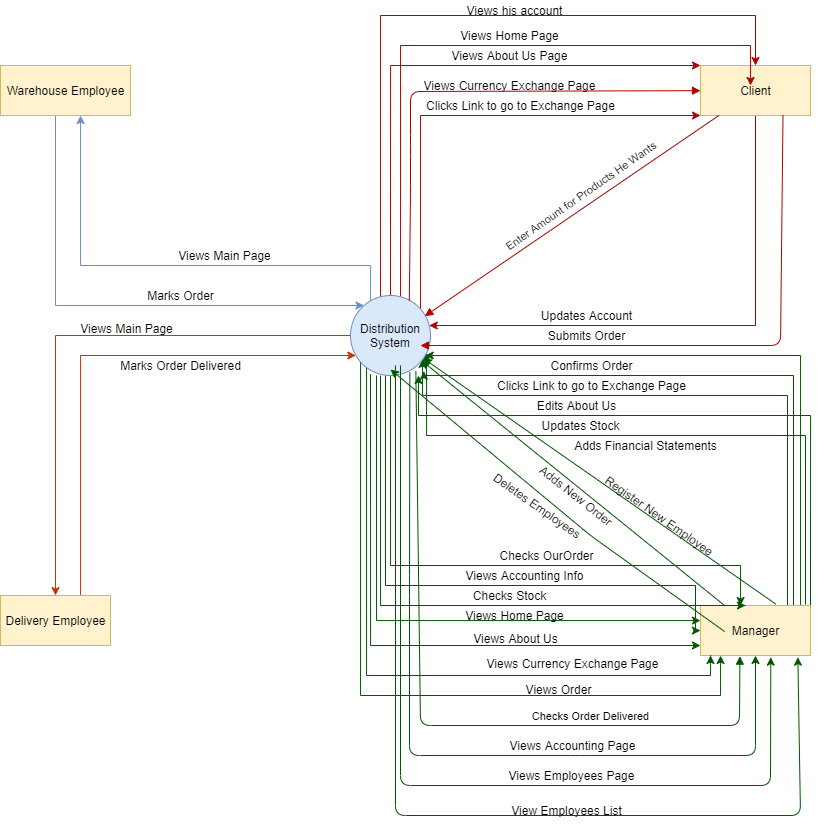

The diagram above was exported from draw.io. Its source (the exported page's mxGraphModel, read from the mxfile embedded in the PNG):
<mxGraphModel dx="2125" dy="982" grid="1" gridSize="10" guides="1" tooltips="1" connect="1" arrows="1" fold="1" page="1" pageScale="1" pageWidth="850" pageHeight="1100" math="0" shadow="0">
  <root>
    <mxCell id="0" />
    <mxCell id="1" parent="0" />
    <mxCell id="oo8qT_7z2sSr0x7fe3i--72" value="" style="edgeStyle=orthogonalEdgeStyle;rounded=0;orthogonalLoop=1;jettySize=auto;html=1;fillColor=#008a00;strokeColor=#005700;" edge="1" parent="1" source="oo8qT_7z2sSr0x7fe3i--3" target="oo8qT_7z2sSr0x7fe3i--7">
      <mxGeometry relative="1" as="geometry">
        <mxPoint x="775" y="560" as="targetPoint" />
        <Array as="points">
          <mxPoint x="820" y="400" />
        </Array>
      </mxGeometry>
    </mxCell>
    <mxCell id="oo8qT_7z2sSr0x7fe3i--75" value="" style="edgeStyle=orthogonalEdgeStyle;rounded=0;orthogonalLoop=1;jettySize=auto;html=1;entryX=0.754;entryY=0.946;entryDx=0;entryDy=0;entryPerimeter=0;fillColor=#008a00;strokeColor=#005700;" edge="1" parent="1" source="oo8qT_7z2sSr0x7fe3i--3">
      <mxGeometry relative="1" as="geometry">
        <mxPoint x="813" y="640" as="sourcePoint" />
        <mxPoint x="443.32000000000016" y="415.68000000000006" as="targetPoint" />
        <Array as="points">
          <mxPoint x="813" y="420" />
          <mxPoint x="443" y="420" />
        </Array>
      </mxGeometry>
    </mxCell>
    <mxCell id="oo8qT_7z2sSr0x7fe3i--78" value="" style="edgeStyle=orthogonalEdgeStyle;rounded=0;orthogonalLoop=1;jettySize=auto;html=1;fillColor=#008a00;strokeColor=#005700;" edge="1" parent="1" source="oo8qT_7z2sSr0x7fe3i--3" target="oo8qT_7z2sSr0x7fe3i--7">
      <mxGeometry relative="1" as="geometry">
        <mxPoint x="807" y="640" as="sourcePoint" />
        <mxPoint x="442.3599999999999" y="420.6400000000001" as="targetPoint" />
        <Array as="points">
          <mxPoint x="807" y="440" />
          <mxPoint x="442" y="440" />
        </Array>
      </mxGeometry>
    </mxCell>
    <mxCell id="oo8qT_7z2sSr0x7fe3i--91" value="" style="edgeStyle=orthogonalEdgeStyle;rounded=0;orthogonalLoop=1;jettySize=auto;html=1;exitX=1;exitY=0;exitDx=0;exitDy=0;fillColor=#008a00;strokeColor=#005700;" edge="1" parent="1" source="oo8qT_7z2sSr0x7fe3i--3">
      <mxGeometry relative="1" as="geometry">
        <mxPoint x="828" y="700" as="sourcePoint" />
        <mxPoint x="438" y="420" as="targetPoint" />
        <Array as="points">
          <mxPoint x="830" y="460" />
          <mxPoint x="438" y="460" />
        </Array>
      </mxGeometry>
    </mxCell>
    <mxCell id="oo8qT_7z2sSr0x7fe3i--107" value="" style="edgeStyle=orthogonalEdgeStyle;rounded=0;orthogonalLoop=1;jettySize=auto;html=1;fillColor=#008a00;strokeColor=#005700;" edge="1" parent="1" target="oo8qT_7z2sSr0x7fe3i--7">
      <mxGeometry relative="1" as="geometry">
        <mxPoint x="825" y="649" as="sourcePoint" />
        <mxPoint x="446" y="416.0809924354785" as="targetPoint" />
        <Array as="points">
          <mxPoint x="825" y="480" />
          <mxPoint x="446" y="480" />
        </Array>
      </mxGeometry>
    </mxCell>
    <mxCell id="oo8qT_7z2sSr0x7fe3i--3" value="Manager" style="html=1;fillColor=#fff2cc;strokeColor=#d6b656;" vertex="1" parent="1">
      <mxGeometry x="720" y="650" width="110" height="50" as="geometry" />
    </mxCell>
    <mxCell id="oo8qT_7z2sSr0x7fe3i--12" value="" style="edgeStyle=orthogonalEdgeStyle;rounded=0;orthogonalLoop=1;jettySize=auto;html=1;fillColor=#fa6800;strokeColor=#C73500;" edge="1" parent="1" source="oo8qT_7z2sSr0x7fe3i--4" target="oo8qT_7z2sSr0x7fe3i--7">
      <mxGeometry relative="1" as="geometry">
        <mxPoint x="75" y="560" as="targetPoint" />
        <Array as="points">
          <mxPoint x="100" y="400" />
        </Array>
      </mxGeometry>
    </mxCell>
    <mxCell id="oo8qT_7z2sSr0x7fe3i--4" value="Delivery Employee" style="html=1;fillColor=#fff2cc;strokeColor=#d6b656;" vertex="1" parent="1">
      <mxGeometry x="20" y="640" width="110" height="50" as="geometry" />
    </mxCell>
    <mxCell id="oo8qT_7z2sSr0x7fe3i--18" value="" style="edgeStyle=orthogonalEdgeStyle;rounded=0;orthogonalLoop=1;jettySize=auto;html=1;fillColor=#dae8fc;strokeColor=#6c8ebf;" edge="1" parent="1" source="oo8qT_7z2sSr0x7fe3i--5" target="oo8qT_7z2sSr0x7fe3i--7">
      <mxGeometry relative="1" as="geometry">
        <mxPoint x="75" y="240" as="targetPoint" />
        <Array as="points">
          <mxPoint x="75" y="350" />
        </Array>
      </mxGeometry>
    </mxCell>
    <mxCell id="oo8qT_7z2sSr0x7fe3i--5" value="Warehouse Employee" style="html=1;fillColor=#fff2cc;strokeColor=#d6b656;" vertex="1" parent="1">
      <mxGeometry x="20" y="110" width="130" height="50" as="geometry" />
    </mxCell>
    <mxCell id="oo8qT_7z2sSr0x7fe3i--45" value="" style="edgeStyle=orthogonalEdgeStyle;rounded=0;orthogonalLoop=1;jettySize=auto;html=1;fillColor=#e51400;strokeColor=#B20000;" edge="1" parent="1" source="oo8qT_7z2sSr0x7fe3i--6" target="oo8qT_7z2sSr0x7fe3i--7">
      <mxGeometry relative="1" as="geometry">
        <mxPoint x="775" y="240" as="targetPoint" />
        <Array as="points">
          <mxPoint x="775" y="370" />
        </Array>
      </mxGeometry>
    </mxCell>
    <mxCell id="oo8qT_7z2sSr0x7fe3i--6" value="Client" style="html=1;fillColor=#fff2cc;strokeColor=#d6b656;" vertex="1" parent="1">
      <mxGeometry x="720" y="110" width="110" height="50" as="geometry" />
    </mxCell>
    <mxCell id="oo8qT_7z2sSr0x7fe3i--16" value="" style="edgeStyle=orthogonalEdgeStyle;rounded=0;orthogonalLoop=1;jettySize=auto;html=1;fillColor=#fa6800;strokeColor=#C73500;" edge="1" parent="1" source="oo8qT_7z2sSr0x7fe3i--7" target="oo8qT_7z2sSr0x7fe3i--4">
      <mxGeometry relative="1" as="geometry">
        <mxPoint x="290" y="380.0000000000001" as="targetPoint" />
      </mxGeometry>
    </mxCell>
    <mxCell id="oo8qT_7z2sSr0x7fe3i--21" value="" style="edgeStyle=orthogonalEdgeStyle;rounded=0;orthogonalLoop=1;jettySize=auto;html=1;fillColor=#dae8fc;strokeColor=#6c8ebf;" edge="1" parent="1" source="oo8qT_7z2sSr0x7fe3i--7" target="oo8qT_7z2sSr0x7fe3i--5">
      <mxGeometry relative="1" as="geometry">
        <mxPoint x="410" y="260.0000000000001" as="targetPoint" />
        <Array as="points">
          <mxPoint x="390" y="310" />
          <mxPoint x="100" y="310" />
        </Array>
      </mxGeometry>
    </mxCell>
    <mxCell id="oo8qT_7z2sSr0x7fe3i--24" value="" style="edgeStyle=orthogonalEdgeStyle;rounded=0;orthogonalLoop=1;jettySize=auto;html=1;fillColor=#e51400;strokeColor=#B20000;" edge="1" parent="1" source="oo8qT_7z2sSr0x7fe3i--7" target="oo8qT_7z2sSr0x7fe3i--6">
      <mxGeometry relative="1" as="geometry">
        <mxPoint x="760" y="170" as="targetPoint" />
        <Array as="points">
          <mxPoint x="410" y="110" />
        </Array>
      </mxGeometry>
    </mxCell>
    <mxCell id="oo8qT_7z2sSr0x7fe3i--33" value="" style="edgeStyle=orthogonalEdgeStyle;rounded=0;orthogonalLoop=1;jettySize=auto;html=1;fillColor=#e51400;strokeColor=#B20000;" edge="1" parent="1" source="oo8qT_7z2sSr0x7fe3i--7" target="oo8qT_7z2sSr0x7fe3i--6">
      <mxGeometry relative="1" as="geometry">
        <mxPoint x="530" y="380.0000000000001" as="targetPoint" />
        <Array as="points">
          <mxPoint x="440" y="160" />
        </Array>
      </mxGeometry>
    </mxCell>
    <mxCell id="oo8qT_7z2sSr0x7fe3i--36" value="" style="edgeStyle=orthogonalEdgeStyle;rounded=0;orthogonalLoop=1;jettySize=auto;html=1;fillColor=#e51400;strokeColor=#B20000;" edge="1" parent="1" source="oo8qT_7z2sSr0x7fe3i--7" target="oo8qT_7z2sSr0x7fe3i--6">
      <mxGeometry relative="1" as="geometry">
        <mxPoint x="530" y="380.0000000000001" as="targetPoint" />
        <Array as="points">
          <mxPoint x="400" y="60" />
          <mxPoint x="775" y="60" />
        </Array>
      </mxGeometry>
    </mxCell>
    <mxCell id="oo8qT_7z2sSr0x7fe3i--39" value="" style="edgeStyle=orthogonalEdgeStyle;rounded=0;orthogonalLoop=1;jettySize=auto;html=1;entryX=0.455;entryY=0.4;entryDx=0;entryDy=0;entryPerimeter=0;fillColor=#e51400;strokeColor=#B20000;" edge="1" parent="1" source="oo8qT_7z2sSr0x7fe3i--7" target="oo8qT_7z2sSr0x7fe3i--6">
      <mxGeometry relative="1" as="geometry">
        <mxPoint x="530" y="380.0000000000001" as="targetPoint" />
        <Array as="points">
          <mxPoint x="420" y="90" />
          <mxPoint x="770" y="90" />
        </Array>
      </mxGeometry>
    </mxCell>
    <mxCell id="oo8qT_7z2sSr0x7fe3i--61" value="" style="edgeStyle=orthogonalEdgeStyle;rounded=0;orthogonalLoop=1;jettySize=auto;html=1;fillColor=#008a00;strokeColor=#005700;" edge="1" parent="1" source="oo8qT_7z2sSr0x7fe3i--7" target="oo8qT_7z2sSr0x7fe3i--3">
      <mxGeometry relative="1" as="geometry">
        <mxPoint x="410" y="500" as="targetPoint" />
        <Array as="points">
          <mxPoint x="380" y="740" />
          <mxPoint x="740" y="740" />
        </Array>
      </mxGeometry>
    </mxCell>
    <mxCell id="oo8qT_7z2sSr0x7fe3i--63" value="" style="edgeStyle=orthogonalEdgeStyle;rounded=0;orthogonalLoop=1;jettySize=auto;html=1;fillColor=#008a00;strokeColor=#005700;" edge="1" parent="1" source="oo8qT_7z2sSr0x7fe3i--7">
      <mxGeometry relative="1" as="geometry">
        <mxPoint x="386" y="414.6410161513777" as="sourcePoint" />
        <mxPoint x="730" y="700" as="targetPoint" />
        <Array as="points">
          <mxPoint x="386" y="720" />
          <mxPoint x="730" y="720" />
          <mxPoint x="730" y="700" />
        </Array>
      </mxGeometry>
    </mxCell>
    <mxCell id="oo8qT_7z2sSr0x7fe3i--66" value="" style="edgeStyle=orthogonalEdgeStyle;rounded=0;orthogonalLoop=1;jettySize=auto;html=1;fillColor=#008a00;strokeColor=#005700;" edge="1" parent="1" target="oo8qT_7z2sSr0x7fe3i--3">
      <mxGeometry relative="1" as="geometry">
        <mxPoint x="390" y="418.72983346207434" as="sourcePoint" />
        <mxPoint x="710" y="690" as="targetPoint" />
        <Array as="points">
          <mxPoint x="390" y="690" />
        </Array>
      </mxGeometry>
    </mxCell>
    <mxCell id="oo8qT_7z2sSr0x7fe3i--69" value="" style="edgeStyle=orthogonalEdgeStyle;rounded=0;orthogonalLoop=1;jettySize=auto;html=1;fillColor=#008a00;strokeColor=#005700;" edge="1" parent="1" target="oo8qT_7z2sSr0x7fe3i--3">
      <mxGeometry relative="1" as="geometry">
        <mxPoint x="396" y="420" as="sourcePoint" />
        <mxPoint x="706" y="665" as="targetPoint" />
        <Array as="points">
          <mxPoint x="396" y="665" />
        </Array>
      </mxGeometry>
    </mxCell>
    <mxCell id="oo8qT_7z2sSr0x7fe3i--81" value="" style="edgeStyle=orthogonalEdgeStyle;rounded=0;orthogonalLoop=1;jettySize=auto;html=1;fillColor=#008a00;strokeColor=#005700;" edge="1" parent="1">
      <mxGeometry relative="1" as="geometry">
        <mxPoint x="400" y="420" as="sourcePoint" />
        <mxPoint x="765" y="650" as="targetPoint" />
        <Array as="points">
          <mxPoint x="400" y="650" />
          <mxPoint x="765" y="650" />
        </Array>
      </mxGeometry>
    </mxCell>
    <mxCell id="oo8qT_7z2sSr0x7fe3i--85" value="" style="edgeStyle=orthogonalEdgeStyle;rounded=0;orthogonalLoop=1;jettySize=auto;html=1;fillColor=#008a00;strokeColor=#005700;" edge="1" parent="1" target="oo8qT_7z2sSr0x7fe3i--3">
      <mxGeometry relative="1" as="geometry">
        <mxPoint x="405" y="420" as="sourcePoint" />
        <mxPoint x="715" y="640" as="targetPoint" />
        <Array as="points">
          <mxPoint x="405" y="630" />
          <mxPoint x="715" y="630" />
          <mxPoint x="715" y="675" />
        </Array>
      </mxGeometry>
    </mxCell>
    <mxCell id="oo8qT_7z2sSr0x7fe3i--88" value="" style="edgeStyle=orthogonalEdgeStyle;rounded=0;orthogonalLoop=1;jettySize=auto;html=1;fillColor=#008a00;strokeColor=#005700;" edge="1" parent="1" source="oo8qT_7z2sSr0x7fe3i--7" target="oo8qT_7z2sSr0x7fe3i--3">
      <mxGeometry relative="1" as="geometry">
        <mxPoint x="410" y="500" as="targetPoint" />
        <Array as="points">
          <mxPoint x="410" y="610" />
          <mxPoint x="760" y="610" />
        </Array>
      </mxGeometry>
    </mxCell>
    <mxCell id="oo8qT_7z2sSr0x7fe3i--7" value="Distribution&lt;br&gt;System" style="ellipse;whiteSpace=wrap;html=1;aspect=fixed;fillColor=#dae8fc;strokeColor=#6c8ebf;" vertex="1" parent="1">
      <mxGeometry x="370" y="340" width="80" height="80" as="geometry" />
    </mxCell>
    <mxCell id="oo8qT_7z2sSr0x7fe3i--10" value="Views Main Page" style="text;html=1;align=center;verticalAlign=middle;resizable=0;points=[];autosize=1;" vertex="1" parent="1">
      <mxGeometry x="91" y="363" width="110" height="20" as="geometry" />
    </mxCell>
    <mxCell id="oo8qT_7z2sSr0x7fe3i--13" value="Marks Order Delivered" style="text;html=1;align=center;verticalAlign=middle;resizable=0;points=[];autosize=1;" vertex="1" parent="1">
      <mxGeometry x="130" y="400" width="140" height="20" as="geometry" />
    </mxCell>
    <mxCell id="oo8qT_7z2sSr0x7fe3i--19" value="Marks Order" style="text;html=1;align=center;verticalAlign=middle;resizable=0;points=[];autosize=1;" vertex="1" parent="1">
      <mxGeometry x="160" y="330" width="80" height="20" as="geometry" />
    </mxCell>
    <mxCell id="oo8qT_7z2sSr0x7fe3i--22" value="Views Main Page" style="text;html=1;align=center;verticalAlign=middle;resizable=0;points=[];autosize=1;" vertex="1" parent="1">
      <mxGeometry x="189" y="290" width="110" height="20" as="geometry" />
    </mxCell>
    <mxCell id="oo8qT_7z2sSr0x7fe3i--27" value="Views Home Page" style="text;html=1;align=center;verticalAlign=middle;resizable=0;points=[];autosize=1;" vertex="1" parent="1">
      <mxGeometry x="474" y="70" width="110" height="20" as="geometry" />
    </mxCell>
    <mxCell id="oo8qT_7z2sSr0x7fe3i--31" value="Views About Us Page" style="text;html=1;align=center;verticalAlign=middle;resizable=0;points=[];autosize=1;" vertex="1" parent="1">
      <mxGeometry x="464" y="90" width="130" height="20" as="geometry" />
    </mxCell>
    <mxCell id="oo8qT_7z2sSr0x7fe3i--34" value="Views Currency Exchange Page" style="text;html=1;align=center;verticalAlign=middle;resizable=0;points=[];autosize=1;" vertex="1" parent="1">
      <mxGeometry x="434" y="120" width="190" height="20" as="geometry" />
    </mxCell>
    <mxCell id="oo8qT_7z2sSr0x7fe3i--37" value="Clicks Link to go to Exchange Page" style="text;html=1;align=center;verticalAlign=middle;resizable=0;points=[];autosize=1;" vertex="1" parent="1">
      <mxGeometry x="440" y="140" width="200" height="20" as="geometry" />
    </mxCell>
    <mxCell id="oo8qT_7z2sSr0x7fe3i--40" value="Views his account" style="text;html=1;align=center;verticalAlign=middle;resizable=0;points=[];autosize=1;" vertex="1" parent="1">
      <mxGeometry x="479" y="45" width="110" height="20" as="geometry" />
    </mxCell>
    <mxCell id="oo8qT_7z2sSr0x7fe3i--46" value="Updates Account" style="text;html=1;align=center;verticalAlign=middle;resizable=0;points=[];autosize=1;" vertex="1" parent="1">
      <mxGeometry x="551" y="350" width="110" height="20" as="geometry" />
    </mxCell>
    <mxCell id="oo8qT_7z2sSr0x7fe3i--49" value="" style="html=1;verticalAlign=bottom;endArrow=block;exitX=0.735;exitY=0.068;exitDx=0;exitDy=0;exitPerimeter=0;fillColor=#e51400;strokeColor=#B20000;" edge="1" parent="1" source="oo8qT_7z2sSr0x7fe3i--7" target="oo8qT_7z2sSr0x7fe3i--6">
      <mxGeometry width="80" relative="1" as="geometry">
        <mxPoint x="450" y="240" as="sourcePoint" />
        <mxPoint x="450" y="180" as="targetPoint" />
        <Array as="points">
          <mxPoint x="430" y="240" />
          <mxPoint x="430" y="190" />
          <mxPoint x="430" y="136" />
        </Array>
      </mxGeometry>
    </mxCell>
    <mxCell id="oo8qT_7z2sSr0x7fe3i--50" value="" style="html=1;verticalAlign=bottom;endArrow=block;entryX=0.929;entryY=0.258;entryDx=0;entryDy=0;entryPerimeter=0;fillColor=#e51400;strokeColor=#B20000;" edge="1" parent="1" source="oo8qT_7z2sSr0x7fe3i--6" target="oo8qT_7z2sSr0x7fe3i--7">
      <mxGeometry x="-0.1045" y="67" width="80" relative="1" as="geometry">
        <mxPoint x="544" y="280" as="sourcePoint" />
        <mxPoint x="624" y="280" as="targetPoint" />
        <mxPoint as="offset" />
      </mxGeometry>
    </mxCell>
    <mxCell id="oo8qT_7z2sSr0x7fe3i--51" value="&lt;span style=&quot;font-size: 11px ; background-color: rgb(255 , 255 , 255)&quot;&gt;Enter Amount for Products He Wants&lt;/span&gt;" style="text;html=1;align=center;verticalAlign=middle;resizable=0;points=[];autosize=1;rotation=-35;" vertex="1" parent="1">
      <mxGeometry x="500" y="230" width="200" height="20" as="geometry" />
    </mxCell>
    <mxCell id="oo8qT_7z2sSr0x7fe3i--52" value="" style="html=1;verticalAlign=bottom;endArrow=block;exitX=0.75;exitY=1;exitDx=0;exitDy=0;fillColor=#e51400;strokeColor=#B20000;" edge="1" parent="1" source="oo8qT_7z2sSr0x7fe3i--6">
      <mxGeometry x="-0.4753" y="80" width="80" relative="1" as="geometry">
        <mxPoint x="620" y="299.65999999999997" as="sourcePoint" />
        <mxPoint x="440" y="390" as="targetPoint" />
        <Array as="points">
          <mxPoint x="800" y="390" />
        </Array>
        <mxPoint x="-36" y="8" as="offset" />
      </mxGeometry>
    </mxCell>
    <mxCell id="oo8qT_7z2sSr0x7fe3i--53" value="Submits Order" style="text;html=1;align=center;verticalAlign=middle;resizable=0;points=[];autosize=1;rotation=0;" vertex="1" parent="1">
      <mxGeometry x="561" y="370" width="90" height="20" as="geometry" />
    </mxCell>
    <mxCell id="oo8qT_7z2sSr0x7fe3i--59" value="Views Order" style="text;html=1;align=center;verticalAlign=middle;resizable=0;points=[];autosize=1;" vertex="1" parent="1">
      <mxGeometry x="538" y="724" width="80" height="20" as="geometry" />
    </mxCell>
    <mxCell id="oo8qT_7z2sSr0x7fe3i--64" value="Views Currency Exchange Page" style="text;html=1;align=center;verticalAlign=middle;resizable=0;points=[];autosize=1;" vertex="1" parent="1">
      <mxGeometry x="497" y="698" width="190" height="20" as="geometry" />
    </mxCell>
    <mxCell id="oo8qT_7z2sSr0x7fe3i--67" value="Views About Us" style="text;html=1;align=center;verticalAlign=middle;resizable=0;points=[];autosize=1;" vertex="1" parent="1">
      <mxGeometry x="485" y="673" width="100" height="20" as="geometry" />
    </mxCell>
    <mxCell id="oo8qT_7z2sSr0x7fe3i--70" value="Views Home Page" style="text;html=1;align=center;verticalAlign=middle;resizable=0;points=[];autosize=1;" vertex="1" parent="1">
      <mxGeometry x="479" y="650" width="110" height="20" as="geometry" />
    </mxCell>
    <mxCell id="oo8qT_7z2sSr0x7fe3i--73" value="Confirms Order" style="text;html=1;align=center;verticalAlign=middle;resizable=0;points=[];autosize=1;" vertex="1" parent="1">
      <mxGeometry x="561" y="400" width="100" height="20" as="geometry" />
    </mxCell>
    <mxCell id="oo8qT_7z2sSr0x7fe3i--76" value="Clicks Link to go to Exchange Page" style="text;html=1;align=center;verticalAlign=middle;resizable=0;points=[];autosize=1;" vertex="1" parent="1">
      <mxGeometry x="511" y="420" width="200" height="20" as="geometry" />
    </mxCell>
    <mxCell id="oo8qT_7z2sSr0x7fe3i--79" value="Edits About Us" style="text;html=1;align=center;verticalAlign=middle;resizable=0;points=[];autosize=1;" vertex="1" parent="1">
      <mxGeometry x="551" y="440" width="90" height="20" as="geometry" />
    </mxCell>
    <mxCell id="oo8qT_7z2sSr0x7fe3i--83" value="Checks Stock" style="text;html=1;align=center;verticalAlign=middle;resizable=0;points=[];autosize=1;" vertex="1" parent="1">
      <mxGeometry x="484" y="630" width="90" height="20" as="geometry" />
    </mxCell>
    <mxCell id="oo8qT_7z2sSr0x7fe3i--86" value="Views Accounting Info" style="text;html=1;align=center;verticalAlign=middle;resizable=0;points=[];autosize=1;" vertex="1" parent="1">
      <mxGeometry x="479" y="610" width="130" height="20" as="geometry" />
    </mxCell>
    <mxCell id="oo8qT_7z2sSr0x7fe3i--89" value="Checks OurOrder" style="text;html=1;align=center;verticalAlign=middle;resizable=0;points=[];autosize=1;" vertex="1" parent="1">
      <mxGeometry x="511" y="590" width="110" height="20" as="geometry" />
    </mxCell>
    <mxCell id="oo8qT_7z2sSr0x7fe3i--92" value="Updates Stock" style="text;html=1;align=center;verticalAlign=middle;resizable=0;points=[];autosize=1;" vertex="1" parent="1">
      <mxGeometry x="555" y="460" width="90" height="20" as="geometry" />
    </mxCell>
    <mxCell id="oo8qT_7z2sSr0x7fe3i--97" value="Checks Order Delivered" style="html=1;verticalAlign=bottom;endArrow=block;exitX=0.817;exitY=0.946;exitDx=0;exitDy=0;exitPerimeter=0;entryX=0.358;entryY=1.013;entryDx=0;entryDy=0;entryPerimeter=0;fillColor=#008a00;strokeColor=#005700;" edge="1" parent="1" source="oo8qT_7z2sSr0x7fe3i--7" target="oo8qT_7z2sSr0x7fe3i--3">
      <mxGeometry x="0.412" width="80" relative="1" as="geometry">
        <mxPoint x="330" y="780" as="sourcePoint" />
        <mxPoint x="790" y="780" as="targetPoint" />
        <Array as="points">
          <mxPoint x="440" y="770" />
          <mxPoint x="759" y="770" />
        </Array>
        <mxPoint as="offset" />
      </mxGeometry>
    </mxCell>
    <mxCell id="oo8qT_7z2sSr0x7fe3i--99" value="" style="endArrow=classic;html=1;exitX=0.742;exitY=0.958;exitDx=0;exitDy=0;exitPerimeter=0;fillColor=#008a00;strokeColor=#005700;" edge="1" parent="1" source="oo8qT_7z2sSr0x7fe3i--7" target="oo8qT_7z2sSr0x7fe3i--3">
      <mxGeometry width="50" height="50" relative="1" as="geometry">
        <mxPoint x="440" y="870" as="sourcePoint" />
        <mxPoint x="750" y="810" as="targetPoint" />
        <Array as="points">
          <mxPoint x="429" y="630" />
          <mxPoint x="429" y="800" />
          <mxPoint x="600" y="800" />
          <mxPoint x="775" y="800" />
        </Array>
      </mxGeometry>
    </mxCell>
    <mxCell id="oo8qT_7z2sSr0x7fe3i--100" value="Views Accounting Page" style="text;html=1;align=center;verticalAlign=middle;resizable=0;points=[];autosize=1;" vertex="1" parent="1">
      <mxGeometry x="522" y="780" width="140" height="20" as="geometry" />
    </mxCell>
    <mxCell id="oo8qT_7z2sSr0x7fe3i--101" value="" style="endArrow=classic;html=1;exitX=0.625;exitY=0.875;exitDx=0;exitDy=0;exitPerimeter=0;entryX=0.639;entryY=1.033;entryDx=0;entryDy=0;entryPerimeter=0;fillColor=#008a00;strokeColor=#005700;" edge="1" parent="1" source="oo8qT_7z2sSr0x7fe3i--7" target="oo8qT_7z2sSr0x7fe3i--3">
      <mxGeometry width="50" height="50" relative="1" as="geometry">
        <mxPoint x="435" y="940" as="sourcePoint" />
        <mxPoint x="800" y="840" as="targetPoint" />
        <Array as="points">
          <mxPoint x="420" y="830" />
          <mxPoint x="790" y="830" />
        </Array>
      </mxGeometry>
    </mxCell>
    <mxCell id="oo8qT_7z2sSr0x7fe3i--102" value="Views Employees Page" style="text;html=1;align=center;verticalAlign=middle;resizable=0;points=[];autosize=1;" vertex="1" parent="1">
      <mxGeometry x="521" y="810" width="140" height="20" as="geometry" />
    </mxCell>
    <mxCell id="oo8qT_7z2sSr0x7fe3i--103" value="" style="endArrow=classic;html=1;entryX=0.885;entryY=1.033;entryDx=0;entryDy=0;entryPerimeter=0;fillColor=#008a00;strokeColor=#005700;" edge="1" parent="1" target="oo8qT_7z2sSr0x7fe3i--3">
      <mxGeometry width="50" height="50" relative="1" as="geometry">
        <mxPoint x="415" y="410" as="sourcePoint" />
        <mxPoint x="508" y="870" as="targetPoint" />
        <Array as="points">
          <mxPoint x="415" y="860" />
          <mxPoint x="820" y="860" />
        </Array>
      </mxGeometry>
    </mxCell>
    <mxCell id="oo8qT_7z2sSr0x7fe3i--104" value="View Employees List" style="text;html=1;align=center;verticalAlign=middle;resizable=0;points=[];autosize=1;" vertex="1" parent="1">
      <mxGeometry x="521" y="845" width="130" height="20" as="geometry" />
    </mxCell>
    <mxCell id="oo8qT_7z2sSr0x7fe3i--108" value="Adds Financial Statements" style="text;html=1;align=center;verticalAlign=middle;resizable=0;points=[];autosize=1;" vertex="1" parent="1">
      <mxGeometry x="585" y="480" width="160" height="20" as="geometry" />
    </mxCell>
    <mxCell id="oo8qT_7z2sSr0x7fe3i--109" value="" style="endArrow=classic;html=1;fillColor=#008a00;strokeColor=#005700;" edge="1" parent="1" source="oo8qT_7z2sSr0x7fe3i--3" target="oo8qT_7z2sSr0x7fe3i--7">
      <mxGeometry width="50" height="50" relative="1" as="geometry">
        <mxPoint x="524" y="550" as="sourcePoint" />
        <mxPoint x="574" y="500" as="targetPoint" />
      </mxGeometry>
    </mxCell>
    <mxCell id="oo8qT_7z2sSr0x7fe3i--110" value="Adds New Order" style="text;html=1;align=center;verticalAlign=middle;resizable=0;points=[];autosize=1;rotation=38;" vertex="1" parent="1">
      <mxGeometry x="546" y="530" width="100" height="20" as="geometry" />
    </mxCell>
    <mxCell id="oo8qT_7z2sSr0x7fe3i--111" value="" style="endArrow=classic;html=1;exitX=0.685;exitY=-0.027;exitDx=0;exitDy=0;exitPerimeter=0;fillColor=#008a00;strokeColor=#005700;" edge="1" parent="1" source="oo8qT_7z2sSr0x7fe3i--3" target="oo8qT_7z2sSr0x7fe3i--7">
      <mxGeometry width="50" height="50" relative="1" as="geometry">
        <mxPoint x="690" y="575" as="sourcePoint" />
        <mxPoint x="740" y="525" as="targetPoint" />
      </mxGeometry>
    </mxCell>
    <mxCell id="oo8qT_7z2sSr0x7fe3i--112" value="Register New Employee" style="text;html=1;align=center;verticalAlign=middle;resizable=0;points=[];autosize=1;rotation=35;" vertex="1" parent="1">
      <mxGeometry x="609" y="550" width="140" height="20" as="geometry" />
    </mxCell>
    <mxCell id="oo8qT_7z2sSr0x7fe3i--115" value="" style="endArrow=classic;html=1;fillColor=#008a00;strokeColor=#005700;" edge="1" parent="1">
      <mxGeometry width="50" height="50" relative="1" as="geometry">
        <mxPoint x="744.0677966101698" y="676" as="sourcePoint" />
        <mxPoint x="410" y="414" as="targetPoint" />
        <Array as="points">
          <mxPoint x="610" y="580" />
        </Array>
      </mxGeometry>
    </mxCell>
    <mxCell id="oo8qT_7z2sSr0x7fe3i--116" value="Deletes Employees" style="text;html=1;align=center;verticalAlign=middle;resizable=0;points=[];autosize=1;rotation=35;" vertex="1" parent="1">
      <mxGeometry x="497" y="540" width="120" height="20" as="geometry" />
    </mxCell>
  </root>
</mxGraphModel>